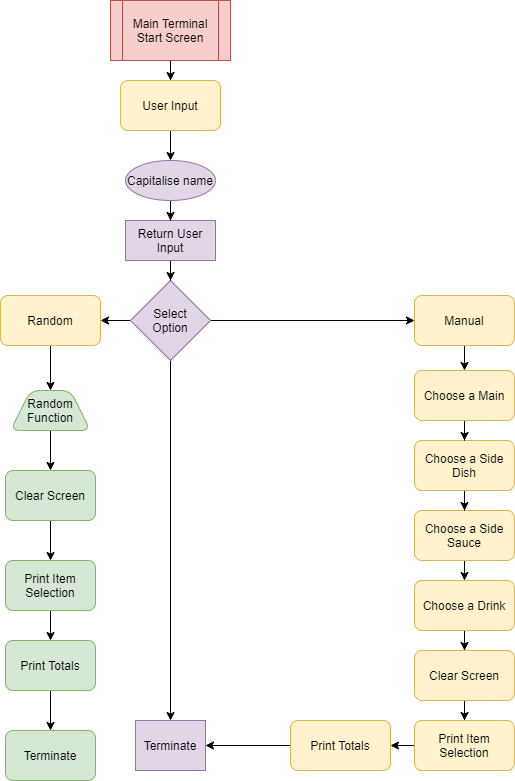

The diagram above was exported from draw.io. Its source (the exported page's mxGraphModel, read from the mxfile embedded in the PNG):
<mxGraphModel dx="1106" dy="665" grid="1" gridSize="10" guides="1" tooltips="1" connect="1" arrows="1" fold="1" page="1" pageScale="1" pageWidth="827" pageHeight="1169" math="0" shadow="0">
  <root>
    <mxCell id="0" />
    <mxCell id="1" parent="0" />
    <mxCell id="Q1oBDIxWvKqkvm3QmlKQ-3" value="" style="edgeStyle=orthogonalEdgeStyle;rounded=0;orthogonalLoop=1;jettySize=auto;html=1;" edge="1" parent="1" source="Q1oBDIxWvKqkvm3QmlKQ-1" target="Q1oBDIxWvKqkvm3QmlKQ-2">
      <mxGeometry relative="1" as="geometry" />
    </mxCell>
    <mxCell id="Q1oBDIxWvKqkvm3QmlKQ-1" value="Main Terminal Start Screen" style="shape=process;whiteSpace=wrap;html=1;backgroundOutline=1;fillColor=#f8cecc;strokeColor=#b85450;" vertex="1" parent="1">
      <mxGeometry x="110" width="120" height="60" as="geometry" />
    </mxCell>
    <mxCell id="Q1oBDIxWvKqkvm3QmlKQ-73" value="" style="edgeStyle=orthogonalEdgeStyle;rounded=0;orthogonalLoop=1;jettySize=auto;html=1;" edge="1" parent="1" source="Q1oBDIxWvKqkvm3QmlKQ-2" target="Q1oBDIxWvKqkvm3QmlKQ-71">
      <mxGeometry relative="1" as="geometry" />
    </mxCell>
    <mxCell id="Q1oBDIxWvKqkvm3QmlKQ-2" value="User Input" style="rounded=1;whiteSpace=wrap;html=1;fillColor=#fff2cc;strokeColor=#d6b656;" vertex="1" parent="1">
      <mxGeometry x="120" y="80" width="100" height="50" as="geometry" />
    </mxCell>
    <mxCell id="Q1oBDIxWvKqkvm3QmlKQ-7" value="" style="edgeStyle=orthogonalEdgeStyle;rounded=0;orthogonalLoop=1;jettySize=auto;html=1;entryX=0;entryY=0.5;entryDx=0;entryDy=0;" edge="1" parent="1" source="Q1oBDIxWvKqkvm3QmlKQ-4" target="Q1oBDIxWvKqkvm3QmlKQ-64">
      <mxGeometry relative="1" as="geometry">
        <mxPoint x="270" y="260" as="targetPoint" />
      </mxGeometry>
    </mxCell>
    <mxCell id="Q1oBDIxWvKqkvm3QmlKQ-9" value="" style="edgeStyle=orthogonalEdgeStyle;rounded=0;orthogonalLoop=1;jettySize=auto;html=1;" edge="1" parent="1" source="Q1oBDIxWvKqkvm3QmlKQ-4" target="Q1oBDIxWvKqkvm3QmlKQ-8">
      <mxGeometry relative="1" as="geometry" />
    </mxCell>
    <mxCell id="Q1oBDIxWvKqkvm3QmlKQ-78" value="" style="edgeStyle=orthogonalEdgeStyle;rounded=0;orthogonalLoop=1;jettySize=auto;html=1;" edge="1" parent="1" source="Q1oBDIxWvKqkvm3QmlKQ-4" target="Q1oBDIxWvKqkvm3QmlKQ-77">
      <mxGeometry relative="1" as="geometry" />
    </mxCell>
    <mxCell id="Q1oBDIxWvKqkvm3QmlKQ-4" value="Select&lt;br&gt;Option" style="rhombus;whiteSpace=wrap;html=1;strokeColor=#9673a6;fillColor=#e1d5e7;" vertex="1" parent="1">
      <mxGeometry x="130" y="280" width="80" height="80" as="geometry" />
    </mxCell>
    <mxCell id="Q1oBDIxWvKqkvm3QmlKQ-15" value="" style="edgeStyle=orthogonalEdgeStyle;rounded=0;orthogonalLoop=1;jettySize=auto;html=1;" edge="1" parent="1" source="Q1oBDIxWvKqkvm3QmlKQ-8" target="Q1oBDIxWvKqkvm3QmlKQ-14">
      <mxGeometry relative="1" as="geometry" />
    </mxCell>
    <mxCell id="Q1oBDIxWvKqkvm3QmlKQ-8" value="Random" style="rounded=1;whiteSpace=wrap;html=1;fillColor=#fff2cc;strokeColor=#d6b656;" vertex="1" parent="1">
      <mxGeometry y="295" width="100" height="50" as="geometry" />
    </mxCell>
    <mxCell id="Q1oBDIxWvKqkvm3QmlKQ-80" value="" style="edgeStyle=orthogonalEdgeStyle;rounded=0;orthogonalLoop=1;jettySize=auto;html=1;" edge="1" parent="1" source="Q1oBDIxWvKqkvm3QmlKQ-14" target="Q1oBDIxWvKqkvm3QmlKQ-79">
      <mxGeometry relative="1" as="geometry" />
    </mxCell>
    <mxCell id="Q1oBDIxWvKqkvm3QmlKQ-14" value="Random&lt;br&gt;Function" style="shape=trapezoid;perimeter=trapezoidPerimeter;whiteSpace=wrap;html=1;fixedSize=1;rounded=1;fillColor=#d5e8d4;strokeColor=#82b366;" vertex="1" parent="1">
      <mxGeometry x="10" y="390" width="80" height="40" as="geometry" />
    </mxCell>
    <mxCell id="Q1oBDIxWvKqkvm3QmlKQ-70" value="" style="edgeStyle=orthogonalEdgeStyle;rounded=0;orthogonalLoop=1;jettySize=auto;html=1;" edge="1" parent="1" source="Q1oBDIxWvKqkvm3QmlKQ-22" target="Q1oBDIxWvKqkvm3QmlKQ-24">
      <mxGeometry relative="1" as="geometry" />
    </mxCell>
    <mxCell id="Q1oBDIxWvKqkvm3QmlKQ-22" value="Choose a Side Sauce" style="rounded=1;whiteSpace=wrap;html=1;fillColor=#fff2cc;strokeColor=#d6b656;" vertex="1" parent="1">
      <mxGeometry x="414" y="510" width="100" height="50" as="geometry" />
    </mxCell>
    <mxCell id="Q1oBDIxWvKqkvm3QmlKQ-88" value="" style="edgeStyle=orthogonalEdgeStyle;rounded=0;orthogonalLoop=1;jettySize=auto;html=1;" edge="1" parent="1" source="Q1oBDIxWvKqkvm3QmlKQ-24" target="Q1oBDIxWvKqkvm3QmlKQ-87">
      <mxGeometry relative="1" as="geometry" />
    </mxCell>
    <mxCell id="Q1oBDIxWvKqkvm3QmlKQ-24" value="Choose a Drink" style="rounded=1;whiteSpace=wrap;html=1;fillColor=#fff2cc;strokeColor=#d6b656;" vertex="1" parent="1">
      <mxGeometry x="414" y="580" width="100" height="50" as="geometry" />
    </mxCell>
    <mxCell id="Q1oBDIxWvKqkvm3QmlKQ-75" value="" style="edgeStyle=orthogonalEdgeStyle;rounded=0;orthogonalLoop=1;jettySize=auto;html=1;" edge="1" parent="1" source="Q1oBDIxWvKqkvm3QmlKQ-38" target="Q1oBDIxWvKqkvm3QmlKQ-4">
      <mxGeometry relative="1" as="geometry" />
    </mxCell>
    <mxCell id="Q1oBDIxWvKqkvm3QmlKQ-38" value="Return User Input" style="whiteSpace=wrap;html=1;strokeColor=#9673a6;fillColor=#e1d5e7;" vertex="1" parent="1">
      <mxGeometry x="125" y="220" width="90" height="40" as="geometry" />
    </mxCell>
    <mxCell id="Q1oBDIxWvKqkvm3QmlKQ-69" value="" style="edgeStyle=orthogonalEdgeStyle;rounded=0;orthogonalLoop=1;jettySize=auto;html=1;" edge="1" parent="1" source="Q1oBDIxWvKqkvm3QmlKQ-63" target="Q1oBDIxWvKqkvm3QmlKQ-22">
      <mxGeometry relative="1" as="geometry" />
    </mxCell>
    <mxCell id="Q1oBDIxWvKqkvm3QmlKQ-63" value="Choose a Side Dish" style="rounded=1;whiteSpace=wrap;html=1;fillColor=#fff2cc;strokeColor=#d6b656;" vertex="1" parent="1">
      <mxGeometry x="414" y="440" width="100" height="50" as="geometry" />
    </mxCell>
    <mxCell id="Q1oBDIxWvKqkvm3QmlKQ-66" value="" style="edgeStyle=orthogonalEdgeStyle;rounded=0;orthogonalLoop=1;jettySize=auto;html=1;" edge="1" parent="1" source="Q1oBDIxWvKqkvm3QmlKQ-64" target="Q1oBDIxWvKqkvm3QmlKQ-65">
      <mxGeometry relative="1" as="geometry" />
    </mxCell>
    <mxCell id="Q1oBDIxWvKqkvm3QmlKQ-64" value="Manual" style="rounded=1;whiteSpace=wrap;html=1;fillColor=#fff2cc;strokeColor=#d6b656;" vertex="1" parent="1">
      <mxGeometry x="414" y="295" width="100" height="50" as="geometry" />
    </mxCell>
    <mxCell id="Q1oBDIxWvKqkvm3QmlKQ-67" value="" style="edgeStyle=orthogonalEdgeStyle;rounded=0;orthogonalLoop=1;jettySize=auto;html=1;" edge="1" parent="1" source="Q1oBDIxWvKqkvm3QmlKQ-65" target="Q1oBDIxWvKqkvm3QmlKQ-63">
      <mxGeometry relative="1" as="geometry" />
    </mxCell>
    <mxCell id="Q1oBDIxWvKqkvm3QmlKQ-65" value="Choose a Main" style="rounded=1;whiteSpace=wrap;html=1;fillColor=#fff2cc;strokeColor=#d6b656;" vertex="1" parent="1">
      <mxGeometry x="414" y="370" width="100" height="50" as="geometry" />
    </mxCell>
    <mxCell id="Q1oBDIxWvKqkvm3QmlKQ-74" value="" style="edgeStyle=orthogonalEdgeStyle;rounded=0;orthogonalLoop=1;jettySize=auto;html=1;" edge="1" parent="1" source="Q1oBDIxWvKqkvm3QmlKQ-71" target="Q1oBDIxWvKqkvm3QmlKQ-38">
      <mxGeometry relative="1" as="geometry" />
    </mxCell>
    <mxCell id="Q1oBDIxWvKqkvm3QmlKQ-71" value="Capitalise name" style="ellipse;whiteSpace=wrap;html=1;strokeColor=#9673a6;fillColor=#e1d5e7;" vertex="1" parent="1">
      <mxGeometry x="125" y="160" width="90" height="40" as="geometry" />
    </mxCell>
    <mxCell id="Q1oBDIxWvKqkvm3QmlKQ-77" value="Terminate" style="whiteSpace=wrap;html=1;strokeColor=#9673a6;fillColor=#e1d5e7;" vertex="1" parent="1">
      <mxGeometry x="135" y="720" width="70" height="50" as="geometry" />
    </mxCell>
    <mxCell id="Q1oBDIxWvKqkvm3QmlKQ-82" value="" style="edgeStyle=orthogonalEdgeStyle;rounded=0;orthogonalLoop=1;jettySize=auto;html=1;" edge="1" parent="1" source="Q1oBDIxWvKqkvm3QmlKQ-79" target="Q1oBDIxWvKqkvm3QmlKQ-81">
      <mxGeometry relative="1" as="geometry" />
    </mxCell>
    <mxCell id="Q1oBDIxWvKqkvm3QmlKQ-79" value="Clear Screen" style="rounded=1;whiteSpace=wrap;html=1;strokeColor=#82b366;fillColor=#d5e8d4;" vertex="1" parent="1">
      <mxGeometry x="5" y="470" width="90" height="50" as="geometry" />
    </mxCell>
    <mxCell id="Q1oBDIxWvKqkvm3QmlKQ-84" value="" style="edgeStyle=orthogonalEdgeStyle;rounded=0;orthogonalLoop=1;jettySize=auto;html=1;" edge="1" parent="1" source="Q1oBDIxWvKqkvm3QmlKQ-81" target="Q1oBDIxWvKqkvm3QmlKQ-83">
      <mxGeometry relative="1" as="geometry" />
    </mxCell>
    <mxCell id="Q1oBDIxWvKqkvm3QmlKQ-81" value="Print Item Selection" style="rounded=1;whiteSpace=wrap;html=1;strokeColor=#82b366;fillColor=#d5e8d4;" vertex="1" parent="1">
      <mxGeometry x="5" y="560" width="90" height="50" as="geometry" />
    </mxCell>
    <mxCell id="Q1oBDIxWvKqkvm3QmlKQ-86" value="" style="edgeStyle=orthogonalEdgeStyle;rounded=0;orthogonalLoop=1;jettySize=auto;html=1;" edge="1" parent="1" source="Q1oBDIxWvKqkvm3QmlKQ-83" target="Q1oBDIxWvKqkvm3QmlKQ-85">
      <mxGeometry relative="1" as="geometry" />
    </mxCell>
    <mxCell id="Q1oBDIxWvKqkvm3QmlKQ-83" value="Print Totals" style="rounded=1;whiteSpace=wrap;html=1;strokeColor=#82b366;fillColor=#d5e8d4;" vertex="1" parent="1">
      <mxGeometry x="5" y="640" width="90" height="50" as="geometry" />
    </mxCell>
    <mxCell id="Q1oBDIxWvKqkvm3QmlKQ-85" value="Terminate" style="rounded=1;whiteSpace=wrap;html=1;strokeColor=#82b366;fillColor=#d5e8d4;" vertex="1" parent="1">
      <mxGeometry x="5" y="730" width="90" height="50" as="geometry" />
    </mxCell>
    <mxCell id="Q1oBDIxWvKqkvm3QmlKQ-90" value="" style="edgeStyle=orthogonalEdgeStyle;rounded=0;orthogonalLoop=1;jettySize=auto;html=1;" edge="1" parent="1" source="Q1oBDIxWvKqkvm3QmlKQ-87" target="Q1oBDIxWvKqkvm3QmlKQ-89">
      <mxGeometry relative="1" as="geometry" />
    </mxCell>
    <mxCell id="Q1oBDIxWvKqkvm3QmlKQ-87" value="Clear Screen" style="rounded=1;whiteSpace=wrap;html=1;fillColor=#fff2cc;strokeColor=#d6b656;" vertex="1" parent="1">
      <mxGeometry x="414" y="650" width="100" height="50" as="geometry" />
    </mxCell>
    <mxCell id="Q1oBDIxWvKqkvm3QmlKQ-92" value="" style="edgeStyle=orthogonalEdgeStyle;rounded=0;orthogonalLoop=1;jettySize=auto;html=1;" edge="1" parent="1" source="Q1oBDIxWvKqkvm3QmlKQ-89" target="Q1oBDIxWvKqkvm3QmlKQ-91">
      <mxGeometry relative="1" as="geometry" />
    </mxCell>
    <mxCell id="Q1oBDIxWvKqkvm3QmlKQ-89" value="Print Item Selection" style="rounded=1;whiteSpace=wrap;html=1;fillColor=#fff2cc;strokeColor=#d6b656;" vertex="1" parent="1">
      <mxGeometry x="414" y="720" width="100" height="50" as="geometry" />
    </mxCell>
    <mxCell id="Q1oBDIxWvKqkvm3QmlKQ-93" value="" style="edgeStyle=orthogonalEdgeStyle;rounded=0;orthogonalLoop=1;jettySize=auto;html=1;" edge="1" parent="1" source="Q1oBDIxWvKqkvm3QmlKQ-91" target="Q1oBDIxWvKqkvm3QmlKQ-77">
      <mxGeometry relative="1" as="geometry" />
    </mxCell>
    <mxCell id="Q1oBDIxWvKqkvm3QmlKQ-91" value="Print Totals" style="rounded=1;whiteSpace=wrap;html=1;fillColor=#fff2cc;strokeColor=#d6b656;" vertex="1" parent="1">
      <mxGeometry x="290" y="720" width="100" height="50" as="geometry" />
    </mxCell>
  </root>
</mxGraphModel>